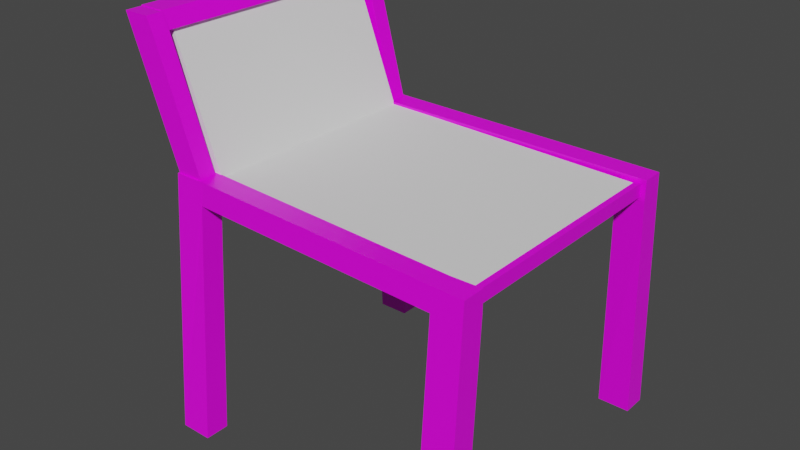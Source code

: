 # Source: camp_chair.blend  (saved by Blender 2.93.21; exported with 4.5.12 LTS)
import bpy
from mathutils import Matrix  # noqa: F401  (used for matrix-valued properties, if any)

bpy.ops.wm.read_factory_settings(use_empty=True)
scene = bpy.context.scene
scene.name = 'Scene'

# ---- collections
col_collection = bpy.data.collections.new('Collection'); scene.collection.children.link(col_collection)

# ---- images (referenced by path relative to the original .blend; pixels are not part of the script)
import os
ASSET_DIR = os.environ.get("B2B_ASSET_DIR", "")  # directory of the original .blend (textures are referenced by path, not embedded)
HERE = os.path.dirname(os.path.abspath(__file__))  # packed textures are extracted next to this script under _unpacked/

def load_image(name, relpath, width, height, colorspace="sRGB"):
    """Load a texture the original file referenced (path relative to the .blend, or extracted next to this script)."""
    p = next((c for c in (os.path.join(HERE, relpath), os.path.join(ASSET_DIR, relpath)) if relpath and os.path.exists(c)), "")
    if p:
        img = bpy.data.images.load(p, check_existing=True)
        img.name = name
    else:  # same state as the original file: an image datablock whose file is absent (Cycles renders it pink)
        img = bpy.data.images.new(name, width, height)
        img.source = "FILE"
        img.filepath = "//" + (relpath or name)
    img.colorspace_settings.name = colorspace
    return img
img_palette_png = load_image('palette.png', 'palette.png', 1024, 1024, 'sRGB')

# ---- materials (node trees are filled in below, after node groups)
mat_material = bpy.data.materials.new('Material')
mat_material.alpha_threshold = 0.0
mat_material.use_transparent_shadow = False
mat_material.line_color = (0.0, 0.0, 0.0, 1.0)

# ---- material node trees
mat_material.use_nodes = True; mat_material.node_tree.nodes.clear()
_N = mat_material.node_tree.nodes; _L = mat_material.node_tree.links
n0 = _N.new('ShaderNodeOutputMaterial'); n0.name = 'Material Output'; n0.location = (300, 300)
n1 = _N.new('ShaderNodeBsdfPrincipled'); n1.name = 'Principled BSDF'; n1.location = (10, 300)
n1.distribution = 'GGX'
n1.subsurface_method = 'BURLEY'
n1.inputs[2].default_value = 0.4
n1.inputs[3].default_value = 1.45
n1.inputs[27].default_value = (0.0, 0.0, 0.0, 1.0)
n1.inputs[28].default_value = 1.0
n2 = _N.new('ShaderNodeTexImage'); n2.name = 'Image Texture'; n2.location = (-280, 280)
n2.image = img_palette_png
_L.new(n1.outputs[0], n0.inputs[0])
_L.new(n2.outputs[0], n1.inputs[0])
n0.is_active_output = True

# ---- world
world_world = bpy.data.worlds.new('World'); scene.world = world_world
world_world.use_nodes = True; world_world.node_tree.nodes.clear()
_N = world_world.node_tree.nodes; _L = world_world.node_tree.links
n0 = _N.new('ShaderNodeOutputWorld'); n0.name = 'World Output'; n0.location = (300, 300)
n1 = _N.new('ShaderNodeBackground'); n1.name = 'Background'; n1.location = (10, 300)
n1.inputs[0].default_value = (0.05088, 0.05088, 0.05088, 1.0)
_L.new(n1.outputs[0], n0.inputs[0])
n0.is_active_output = True
world_world.color = (0.05088, 0.05088, 0.05088)
world_world.use_sun_shadow = False
world_world.sun_shadow_jitter_overblur = 0.0

# ---- meshes
me_cube = bpy.data.meshes.new('Cube')
me_cube.from_pydata([(0.6798, 0.5952, 0.5234), (0.6819, 0.6567, -0.5281), (0.6799, -0.5945, 0.5235), (0.6819, -0.6567, -0.5281), (-0.5127, 0.5632, 0.5472), (-0.5126, -0.5635, 0.5469), (-0.6307, 0.6567, -0.5281), (-0.6307, -0.6567, -0.5281), (-0.6192, -0.5679, 0.5493), (-0.6192, 0.5676, 0.5496), (-0.5125, -0.4946, 0.5464), (-0.5126, 0.4943, 0.5467), (0.6604, -0.4985, 0.5076), (0.6798, 0.5016, 0.5233), (0.6819, -0.5551, -0.5281), (0.6819, 0.5551, -0.5281), (-0.5172, -0.4946, 0.5466), (-0.5173, 0.4943, 0.5468), (0.6604, -0.4985, 0.4512), (0.6798, 0.5016, 0.4356), (0.6801, 0.5098, 0.3009), (-0.6214, -0.4888, 0.456), (-0.6307, -0.5551, -0.5281), (-0.6214, 0.4886, 0.4563), (-0.6307, 0.5551, -0.5281), (-0.4976, -0.4839, 0.4545), (-0.4978, 0.4837, 0.4548), (-0.4928, -0.484, 0.4544), (0.5563, -0.5992, 0.4349), (0.5465, -0.6567, -0.5281), (-0.4929, -0.5766, 0.4543), (-0.4969, 0.6567, -0.5281), (-0.493, 0.5763, 0.4546), (-0.503, 0.5761, 0.4549), (0.5465, -0.5551, -0.5281), (0.5465, 0.6567, -0.5281), (0.5465, 0.5551, -0.5281), (0.5565, 0.5998, 0.4351), (-0.5029, -0.5764, 0.4546), (-0.4969, -0.6567, -0.5281), (-0.4969, 0.5551, -0.5281), (-0.4969, -0.5551, -0.5281), (0.5569, 0.5057, 0.4352), (0.5541, 0.5188, 0.2427), (0.5771, -0.5015, 0.451), (-0.5029, 0.4836, 0.4549), (-0.5028, -0.4838, 0.4546), (-0.4957, -0.5697, 0.5465), (-0.4956, -0.4783, 0.5458), (-0.4958, 0.5694, 0.5468), (-0.4957, 0.4781, 0.5461), (-0.5003, -0.4782, 0.5459), (-0.5005, 0.4779, 0.5462), (-0.6235, 0.5738, 0.5496), (-0.6235, -0.5741, 0.5494), (-0.6185, 0.4977, 0.5492), (-0.6185, -0.4974, 0.5489), (-0.5172, -0.493, 0.5465), (-0.6679, -0.5848, 1.052), (-0.6678, -0.5149, 1.052), (-0.6679, 0.5848, 1.052), (-0.6678, 0.5149, 1.052), (-0.6728, -0.515, 1.052), (-0.6728, 0.515, 1.052), (-0.778, 0.5885, 1.055), (-0.778, -0.5885, 1.055), (-0.7777, 0.5174, 1.054), (-0.7778, -0.517, 1.054), (-0.6728, -0.5135, 1.052), (-0.6925, -0.5883, 1.12), (-0.6925, -0.5183, 1.12), (-0.6925, 0.5882, 1.12), (-0.6925, 0.5183, 1.12), (-0.6975, -0.5184, 1.12), (-0.6975, 0.5183, 1.12), (-0.8021, 0.5885, 1.12), (-0.8021, -0.5885, 1.12), (-0.8019, 0.5176, 1.12), (-0.8019, -0.5171, 1.12), (-0.6975, -0.5168, 1.12), (-0.6748, -0.5148, 1.055), (-0.7798, -0.5191, 1.057), (-0.6995, -0.5179, 1.122), (-0.8039, -0.5192, 1.123), (0.5785, -0.5014, 0.5078), (0.5592, -0.5029, 0.5236), (0.6798, -0.4988, 0.5232), (0.6798, -0.4988, 0.4356), (0.5569, -0.5031, 0.4352), (0.5785, 0.5275, 0.5078), (0.6604, 0.5246, 0.5076), (0.6604, 0.5246, 0.4512), (0.5771, 0.5276, 0.451)], [], [(48, 47, 2, 86, 85), (13, 0, 49, 50), (3, 2, 47, 30, 28, 29), (6, 53, 49, 32, 33, 31), (14, 3, 29, 34), (1, 15, 36, 35), (87, 86, 2, 3, 14), (20, 15, 1, 0, 13, 19), (49, 0, 1, 35, 37, 32), (22, 7, 54, 53, 6, 24, 23, 21), (30, 47, 54, 7, 39, 38), (40, 24, 6, 31), (7, 22, 41, 39), (16, 57, 68, 62), (50, 52, 26, 42, 19, 13), (36, 15, 20, 43), (43, 20, 19, 42), (26, 52, 51, 25), (51, 48, 85, 88, 27, 25), (88, 87, 14, 34), (46, 21, 23, 45), (26, 25, 46, 45), (23, 24, 40, 45), (22, 21, 46, 41), (46, 25, 27, 88, 28, 30, 38), (26, 45, 33, 32, 37, 42), (42, 37, 35, 36, 43), (34, 29, 28, 88), (46, 38, 39, 41), (40, 31, 33, 45), (10, 5, 47, 48), (4, 11, 50, 49), (16, 10, 48, 51), (11, 17, 52, 50), (9, 4, 49, 53), (5, 8, 54, 47), (8, 56, 55, 9, 53, 54), (17, 57, 16, 51, 52), (17, 55, 56, 57), (8, 5, 58, 65), (62, 68, 79, 73), (59, 62, 73, 70), (10, 16, 62, 59), (9, 55, 66, 64), (57, 56, 67, 68), (17, 11, 61, 63), (5, 10, 59, 58), (55, 17, 63, 66), (4, 9, 64, 60), (11, 4, 60, 61), (56, 8, 65, 67), (72, 71, 75, 77, 74), (79, 78, 76, 69, 70, 73), (64, 66, 77, 75), (63, 61, 72, 74), (68, 67, 78, 79), (58, 59, 70, 69), (66, 63, 80, 81), (60, 64, 75, 71), (61, 60, 71, 72), (67, 65, 76, 78), (65, 58, 69, 76), (81, 80, 82, 83), (74, 77, 83, 82), (77, 66, 81, 83), (63, 74, 82, 80), (44, 84, 89, 92), (12, 84, 85, 86), (44, 18, 87, 88), (18, 12, 86, 87), (84, 44, 88, 85), (92, 89, 90, 91), (18, 44, 92, 91), (12, 18, 91, 90), (84, 12, 90, 89)])
_uv = me_cube.uv_layers.new(name='UVMap')
_uv.uv.foreach_set('vector', [0.04883, 0.9551, 0.04883, 0.9551, 0.04883, 0.9551, 0.04883, 0.9551, 0.04883, 0.9551, 0.04883, 0.9551, 0.04883, 0.9551, 0.04883, 0.9551, 0.04883, 0.9551, 0.04883, 0.9551, 0.04883, 0.9551, 0.04883, 0.9551, 0.04883, 0.9551, 0.04883, 0.9551, 0.04883, 0.9551, 0.04883, 0.9551, 0.04883, 0.9551, 0.04883, 0.9551, 0.04883, 0.9551, 0.04883, 0.9551, 0.04883, 0.9551, 0.04883, 0.9551, 0.04883, 0.9551, 0.04883, 0.9551, 0.04883, 0.9551, 0.04883, 0.9551, 0.04883, 0.9551, 0.04883, 0.9551, 0.04883, 0.9551, 0.04883, 0.9551, 0.04883, 0.9551, 0.04883, 0.9551, 0.04883, 0.9551, 0.04883, 0.9551, 0.04883, 0.9551, 0.04883, 0.9551, 0.04883, 0.9551, 0.04883, 0.9551, 0.04883, 0.9551, 0.04883, 0.9551, 0.04883, 0.9551, 0.04883, 0.9551, 0.04883, 0.9551, 0.04883, 0.9551, 0.04883, 0.9551, 0.04883, 0.9551, 0.04883, 0.9551, 0.04883, 0.9551, 0.04883, 0.9551, 0.04883, 0.9551, 0.04883, 0.9551, 0.04883, 0.9551, 0.04883, 0.9551, 0.04883, 0.9551, 0.04883, 0.9551, 0.04883, 0.9551, 0.04883, 0.9551, 0.04883, 0.9551, 0.04883, 0.9551, 0.04883, 0.9551, 0.04883, 0.9551, 0.04883, 0.9551, 0.04883, 0.9551, 0.04883, 0.9551, 0.04883, 0.9551, 0.04883, 0.9551, 0.04883, 0.9551, 0.04883, 0.9551, 0.04883, 0.9551, 0.04883, 0.9551, 0.04883, 0.9551, 0.04883, 0.9551, 0.04883, 0.9551, 0.04883, 0.9551, 0.04883, 0.9551, 0.04883, 0.9551, 0.04883, 0.9551, 0.04883, 0.9551, 0.04883, 0.9551, 0.04883, 0.9551, 0.04883, 0.9551, 0.04883, 0.9551, 0.04883, 0.9551, 0.04883, 0.9551, 0.04883, 0.9551, 0.04883, 0.9551, 0.04883, 0.9551, 0.04883, 0.9551, 0.04883, 0.9551, 0.04883, 0.9551, 0.04883, 0.9551, 0.04883, 0.9551, 0.04883, 0.9551, 0.04883, 0.9551, 0.04883, 0.9551, 0.04883, 0.9551, 0.04883, 0.9551, 0.04883, 0.9551, 0.04883, 0.9551, 0.04883, 0.9551, 0.04883, 0.9551, 0.04883, 0.9551, 0.04883, 0.9551, 0.04883, 0.9551, 0.04883, 0.9551, 0.04883, 0.9551, 0.04883, 0.9551, 0.04883, 0.9551, 0.04883, 0.9551, 0.04883, 0.9551, 0.04883, 0.9551, 0.04883, 0.9551, 0.04883, 0.9551, 0.04883, 0.9551, 0.04883, 0.9551, 0.04883, 0.9551, 0.04883, 0.9551, 0.04883, 0.9551, 0.04883, 0.9551, 0.04883, 0.9551, 0.04883, 0.9551, 0.04883, 0.9551, 0.04883, 0.9551, 0.04883, 0.9551, 0.04883, 0.9551, 0.04883, 0.9551, 0.04883, 0.9551, 0.04883, 0.9551, 0.04883, 0.9551, 0.04883, 0.9551, 0.04883, 0.9551, 0.04883, 0.9551, 0.04883, 0.9551, 0.04883, 0.9551, 0.04883, 0.9551, 0.04883, 0.9551, 0.04883, 0.9551, 0.04883, 0.9551, 0.04883, 0.9551, 0.04883, 0.9551, 0.04883, 0.9551, 0.04883, 0.9551, 0.04883, 0.9551, 0.04883, 0.9551, 0.04883, 0.9551, 0.04883, 0.9551, 0.04883, 0.9551, 0.04883, 0.9551, 0.04883, 0.9551, 0.04883, 0.9551, 0.04883, 0.9551, 0.04883, 0.9551, 0.04883, 0.9551, 0.04883, 0.9551, 0.04883, 0.9551, 0.04883, 0.9551, 0.04883, 0.9551, 0.04883, 0.9551, 0.04883, 0.9551, 0.04883, 0.9551, 0.04883, 0.9551, 0.04883, 0.9551, 0.04883, 0.9551, 0.04883, 0.9551, 0.04883, 0.9551, 0.04883, 0.9551, 0.04883, 0.9551, 0.04883, 0.9551, 0.04883, 0.9551, 0.04883, 0.9551, 0.04883, 0.9551, 0.04883, 0.9551, 0.04883, 0.9551, 0.04883, 0.9551, 0.04883, 0.9551, 0.04883, 0.9551, 0.04883, 0.9551, 0.04883, 0.9551, 0.04883, 0.9551, 0.04883, 0.9551, 0.04883, 0.9551, 0.04883, 0.9551, 0.04883, 0.9551, 0.04883, 0.9551, 0.04883, 0.9551, 0.04883, 0.9551, 0.04883, 0.9551, 0.04883, 0.9551, 0.04883, 0.9551, 0.04883, 0.9551, 0.04883, 0.9551, 0.04883, 0.9551, 0.04883, 0.9551, 0.04883, 0.9551, 0.04883, 0.9551, 0.04883, 0.9551, 0.04883, 0.9551, 0.04883, 0.9551, 0.04883, 0.9551, 0.04883, 0.9551, 0.04883, 0.9551, 0.04883, 0.9551, 0.04883, 0.9551, 0.04883, 0.9551, 0.04883, 0.9551, 0.04883, 0.9551, 0.04883, 0.9551, 0.04883, 0.9551, 0.04883, 0.9551, 0.04883, 0.9551, 0.04883, 0.9551, 0.04883, 0.9551, 0.04883, 0.9551, 0.04883, 0.9551, 0.04883, 0.9551, 0.04883, 0.9551, 0.04883, 0.9551, 0.04883, 0.9551, 0.04883, 0.9551, 0.04883, 0.9551, 0.04883, 0.9551, 0.04883, 0.9551, 0.04883, 0.9551, 0.04883, 0.9551, 0.04883, 0.9551, 0.04883, 0.9551, 0.04883, 0.9551, 0.04883, 0.9551, 0.04883, 0.9551, 0.04883, 0.9551, 0.04883, 0.9551, 0.04883, 0.9551, 0.04883, 0.9551, 0.04883, 0.9551, 0.04883, 0.9551, 0.04883, 0.9551, 0.04883, 0.9551, 0.04883, 0.9551, 0.04883, 0.9551, 0.04883, 0.9551, 0.04883, 0.9551, 0.04883, 0.9551, 0.04883, 0.9551, 0.04883, 0.9551, 0.04883, 0.9551, 0.04883, 0.9551, 0.04883, 0.9551, 0.04883, 0.9551, 0.04883, 0.9551, 0.04883, 0.9551, 0.04883, 0.9551, 0.04883, 0.9551, 0.04883, 0.9551, 0.04883, 0.9551, 0.04883, 0.9551, 0.04883, 0.9551, 0.04883, 0.9551, 0.04883, 0.9551, 0.04883, 0.9551, 0.04883, 0.9551, 0.04883, 0.9551, 0.04883, 0.9551, 0.04883, 0.9551, 0.04883, 0.9551, 0.04883, 0.9551, 0.04883, 0.9551, 0.04883, 0.9551, 0.04883, 0.9551, 0.04883, 0.9551, 0.04883, 0.9551, 0.04883, 0.9551, 0.04883, 0.9551, 0.04883, 0.9551, 0.04883, 0.9551, 0.04883, 0.9551, 0.04883, 0.9551, 0.04883, 0.9551, 0.04883, 0.9551, 0.04883, 0.9551, 0.04883, 0.9551, 0.04883, 0.9551, 0.04883, 0.9551, 0.04883, 0.9551, 0.04883, 0.9551, 0.04883, 0.9551, 0.04883, 0.9551, 0.04883, 0.9551, 0.04883, 0.9551, 0.04883, 0.9551, 0.04883, 0.9551, 0.04883, 0.9551, 0.04883, 0.9551, 0.04883, 0.9551, 0.04883, 0.9551, 0.04883, 0.9551, 0.04883, 0.9551, 0.04883, 0.9551, 0.04883, 0.9551, 0.04883, 0.9551, 0.04883, 0.9551, 0.04883, 0.9551, 0.04883, 0.9551, 0.04883, 0.9551, 0.04883, 0.9551, 0.04883, 0.9551, 0.04883, 0.9551, 0.04883, 0.9551, 0.04883, 0.9551, 0.04883, 0.9551, 0.04883, 0.9551, 0.04883, 0.9551, 0.04883, 0.9551, 0.04883, 0.9551, 0.04883, 0.9551, 0.04883, 0.9551, 0.04883, 0.9551, 0.04883, 0.9551, 0.04883, 0.9551, 0.04883, 0.9551, 0.04883, 0.9551, 0.04883, 0.9551, 0.04883, 0.9551, 0.04883, 0.9551, 0.04883, 0.9551, 0.04883, 0.9551, 0.04883, 0.9551, 0.04883, 0.9551, 0.04883, 0.9551, 0.04883, 0.9551, 0.04883, 0.9551, 0.04883, 0.9551, 0.04883, 0.9551])
me_cube.materials.append(mat_material)
me_cube.use_remesh_preserve_volume = False
me_cube.use_remesh_preserve_attributes = False
me_cube.use_mirror_vertex_groups = False
me_cube.update()
me_cube_004 = bpy.data.meshes.new('Cube.004')
me_cube_004.from_pydata([(-0.607, -0.4814, 0.0135), (-0.6209, -0.4814, 0.04224), (-0.607, 0.4814, 0.0135), (-0.6209, 0.4814, 0.04224), (0.5076, -0.4814, -0.01492), (0.5076, -0.4814, 0.01492), (0.5076, 0.4814, -0.01492), (0.5076, 0.4814, 0.01492), (-0.68, 0.4814, 0.01284), (-0.68, -0.4814, 0.01284), (-0.6938, -0.4814, 0.04136), (-0.6938, 0.4814, 0.04136), (-0.8358, -0.4814, 0.6039), (-0.8358, 0.4814, 0.6039), (-0.9088, -0.4814, 0.6025), (-0.9088, 0.4814, 0.6025)], [], [(10, 1, 12, 14), (2, 3, 7, 6), (6, 7, 5, 4), (4, 5, 1, 0), (2, 6, 4, 0), (7, 3, 1, 5), (9, 10, 11, 8), (2, 0, 9, 8), (3, 2, 8, 11), (0, 1, 10, 9), (12, 13, 15, 14), (1, 3, 13, 12), (3, 11, 15, 13), (11, 10, 14, 15)])
_uv = me_cube_004.uv_layers.new(name='UVMap')
_uv.uv.foreach_set('vector', [0.625, 1.0, 0.625, 1.0, 0.625, 1.0, 0.625, 1.0, 0.375, 0.25, 0.625, 0.25, 0.625, 0.5, 0.375, 0.5, 0.375, 0.5, 0.625, 0.5, 0.625, 0.75, 0.375, 0.75, 0.375, 0.75, 0.625, 0.75, 0.625, 1.0, 0.375, 1.0, 0.125, 0.5, 0.375, 0.5, 0.375, 0.75, 0.125, 0.75, 0.625, 0.5, 0.875, 0.5, 0.875, 0.75, 0.625, 0.75, 0.375, 0.0, 0.625, 0.0, 0.625, 0.25, 0.375, 0.25, 0.125, 0.5, 0.125, 0.75, 0.125, 0.75, 0.125, 0.5, 0.625, 0.25, 0.375, 0.25, 0.375, 0.25, 0.625, 0.25, 0.375, 1.0, 0.625, 1.0, 0.625, 1.0, 0.375, 1.0, 0.875, 0.75, 0.875, 0.5, 0.875, 0.5, 0.875, 0.75, 0.875, 0.75, 0.875, 0.5, 0.875, 0.5, 0.875, 0.75, 0.625, 0.25, 0.625, 0.25, 0.625, 0.25, 0.625, 0.25, 0.625, 0.25, 0.625, 0.0, 0.625, 0.0, 0.625, 0.25])
me_cube_004.use_remesh_fix_poles = True
me_cube_004.use_remesh_preserve_attributes = False
me_cube_004.update()

# ---- objects
ob_cube = bpy.data.objects.new('Cube', me_cube)
ob_cube_001 = bpy.data.objects.new('Cube.001', me_cube_004)

# ---- transforms, parenting, visibility, modifiers, constraints
ob_cube.location = (-0.03121, 0.0, 0.3894)
ob_cube.lock_rotations_4d = False
ob_cube.empty_display_type = 'ARROWS'
ob_cube.lineart.crease_threshold = 0.0
ob_cube_001.location = (0.09625, 0.0, 0.8831)

# ---- collection membership
col_collection.objects.link(ob_cube)
col_collection.objects.link(ob_cube_001)

# ---- scene / render settings (as saved in the file)
scene.frame_start = 1; scene.frame_end = 250; scene.frame_set(1)
scene.render.engine = 'BLENDER_EEVEE_NEXT'
scene.cycles.use_denoising = False
scene.cycles.samples = 128
scene.cycles.sampling_pattern = 'TABULATED_SOBOL'
scene.cycles.use_adaptive_sampling = False
scene.cycles.use_light_tree = False
scene.view_settings.view_transform = 'Filmic'
bpy.context.view_layer.update()

# ---- added for rendering (the .blend has no active camera and no usable light): camera, sun
cam_auto = bpy.data.cameras.new('AutoCamera')
cam_auto.lens = 50.0
cam_auto.sensor_width = 36.0
cam_auto.clip_end = 1000.0
ob_auto_camera = bpy.data.objects.new('AutoCamera', cam_auto)
scene.collection.objects.link(ob_auto_camera)
ob_auto_camera.location = (2.29505, -2.86471, 2.5965)
ob_auto_camera.rotation_euler = (1.09748, -7.21219e-08, 0.694738)
scene.camera = ob_auto_camera
light_auto_sun = bpy.data.lights.new('AutoSun', 'SUN')
light_auto_sun.energy = 3.0
light_auto_sun.angle = 0.0523599
ob_auto_sun = bpy.data.objects.new('AutoSun', light_auto_sun)
scene.collection.objects.link(ob_auto_sun)
ob_auto_sun.rotation_euler = (0.872665, 0.174533, 0.523599)
bpy.context.view_layer.update()
